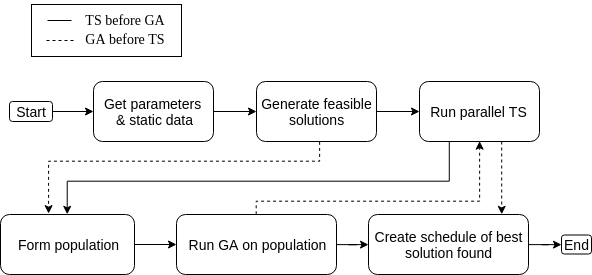

The diagram above was exported from draw.io. Its source (the exported page's mxGraphModel, read from the mxfile embedded in the PNG):
<mxGraphModel dx="934" dy="501" grid="1" gridSize="10" guides="1" tooltips="1" connect="1" arrows="1" fold="1" page="1" pageScale="1" pageWidth="850" pageHeight="1100" math="0" shadow="0">
  <root>
    <mxCell id="0" />
    <mxCell id="1" parent="0" />
    <mxCell id="WfPZLqTjZFO30NeckFMq-15" value="" style="edgeStyle=orthogonalEdgeStyle;rounded=0;orthogonalLoop=1;jettySize=auto;html=1;" parent="1" source="WfPZLqTjZFO30NeckFMq-1" target="WfPZLqTjZFO30NeckFMq-2" edge="1">
      <mxGeometry relative="1" as="geometry" />
    </mxCell>
    <mxCell id="WfPZLqTjZFO30NeckFMq-1" value="&lt;font style=&quot;font-size: 14px&quot;&gt;Start&lt;/font&gt;" style="rounded=1;whiteSpace=wrap;html=1;" parent="1" vertex="1">
      <mxGeometry x="100" y="460" width="43" height="20" as="geometry" />
    </mxCell>
    <mxCell id="WfPZLqTjZFO30NeckFMq-16" value="" style="edgeStyle=orthogonalEdgeStyle;rounded=0;orthogonalLoop=1;jettySize=auto;html=1;" parent="1" source="WfPZLqTjZFO30NeckFMq-2" target="WfPZLqTjZFO30NeckFMq-3" edge="1">
      <mxGeometry relative="1" as="geometry" />
    </mxCell>
    <mxCell id="WfPZLqTjZFO30NeckFMq-2" value="&lt;div style=&quot;font-size: 14px&quot;&gt;&lt;font style=&quot;font-size: 14px&quot;&gt;Get parameters &lt;br&gt;&lt;/font&gt;&lt;/div&gt;&lt;div style=&quot;font-size: 14px&quot;&gt;&lt;font style=&quot;font-size: 14px&quot;&gt;&amp;amp; static data&lt;/font&gt;&lt;/div&gt;" style="rounded=1;whiteSpace=wrap;html=1;" parent="1" vertex="1">
      <mxGeometry x="184" y="440" width="120" height="60" as="geometry" />
    </mxCell>
    <mxCell id="WfPZLqTjZFO30NeckFMq-5" value="" style="edgeStyle=orthogonalEdgeStyle;rounded=0;orthogonalLoop=1;jettySize=auto;html=1;" parent="1" source="WfPZLqTjZFO30NeckFMq-3" target="WfPZLqTjZFO30NeckFMq-4" edge="1">
      <mxGeometry relative="1" as="geometry" />
    </mxCell>
    <mxCell id="WfPZLqTjZFO30NeckFMq-18" value="" style="edgeStyle=orthogonalEdgeStyle;rounded=0;orthogonalLoop=1;jettySize=auto;html=1;entryX=0.358;entryY=-0.017;entryDx=0;entryDy=0;dashed=1;exitX=0.526;exitY=1.005;exitDx=0;exitDy=0;entryPerimeter=0;exitPerimeter=0;" parent="1" source="WfPZLqTjZFO30NeckFMq-3" target="WfPZLqTjZFO30NeckFMq-6" edge="1">
      <mxGeometry relative="1" as="geometry">
        <Array as="points">
          <mxPoint x="410" y="520" />
          <mxPoint x="139" y="520" />
        </Array>
      </mxGeometry>
    </mxCell>
    <mxCell id="WfPZLqTjZFO30NeckFMq-3" value="&lt;font style=&quot;font-size: 14px&quot;&gt;Generate feasible solutions&lt;/font&gt;" style="rounded=1;whiteSpace=wrap;html=1;" parent="1" vertex="1">
      <mxGeometry x="347" y="440" width="120" height="60" as="geometry" />
    </mxCell>
    <mxCell id="WfPZLqTjZFO30NeckFMq-7" value="" style="edgeStyle=orthogonalEdgeStyle;rounded=0;orthogonalLoop=1;jettySize=auto;html=1;entryX=0.5;entryY=0;entryDx=0;entryDy=0;exitX=0.25;exitY=1;exitDx=0;exitDy=0;" parent="1" source="WfPZLqTjZFO30NeckFMq-4" target="WfPZLqTjZFO30NeckFMq-6" edge="1">
      <mxGeometry relative="1" as="geometry">
        <Array as="points">
          <mxPoint x="540" y="540" />
          <mxPoint x="157" y="540" />
        </Array>
      </mxGeometry>
    </mxCell>
    <mxCell id="WfPZLqTjZFO30NeckFMq-21" value="" style="edgeStyle=orthogonalEdgeStyle;rounded=0;orthogonalLoop=1;jettySize=auto;html=1;dashed=1;entryX=0.833;entryY=0;entryDx=0;entryDy=0;entryPerimeter=0;" parent="1" source="WfPZLqTjZFO30NeckFMq-4" target="WfPZLqTjZFO30NeckFMq-10" edge="1">
      <mxGeometry relative="1" as="geometry">
        <mxPoint x="710" y="470" as="targetPoint" />
        <Array as="points">
          <mxPoint x="593" y="527" />
        </Array>
      </mxGeometry>
    </mxCell>
    <mxCell id="WfPZLqTjZFO30NeckFMq-4" value="&lt;font style=&quot;font-size: 14px&quot;&gt;Run parallel TS&lt;/font&gt;" style="rounded=1;whiteSpace=wrap;html=1;" parent="1" vertex="1">
      <mxGeometry x="510" y="440" width="120" height="60" as="geometry" />
    </mxCell>
    <mxCell id="WfPZLqTjZFO30NeckFMq-9" value="" style="edgeStyle=orthogonalEdgeStyle;rounded=0;orthogonalLoop=1;jettySize=auto;html=1;" parent="1" source="WfPZLqTjZFO30NeckFMq-6" target="WfPZLqTjZFO30NeckFMq-8" edge="1">
      <mxGeometry relative="1" as="geometry" />
    </mxCell>
    <mxCell id="WfPZLqTjZFO30NeckFMq-6" value="&lt;font style=&quot;font-size: 14px&quot;&gt;Form population&lt;/font&gt;" style="rounded=1;whiteSpace=wrap;html=1;" parent="1" vertex="1">
      <mxGeometry x="91" y="573" width="134" height="60" as="geometry" />
    </mxCell>
    <mxCell id="WfPZLqTjZFO30NeckFMq-11" value="" style="edgeStyle=orthogonalEdgeStyle;rounded=0;orthogonalLoop=1;jettySize=auto;html=1;" parent="1" source="WfPZLqTjZFO30NeckFMq-8" target="WfPZLqTjZFO30NeckFMq-10" edge="1">
      <mxGeometry relative="1" as="geometry" />
    </mxCell>
    <mxCell id="WfPZLqTjZFO30NeckFMq-19" value="" style="edgeStyle=orthogonalEdgeStyle;rounded=0;orthogonalLoop=1;jettySize=auto;html=1;dashed=1;entryX=0.5;entryY=1;entryDx=0;entryDy=0;exitX=0.5;exitY=0;exitDx=0;exitDy=0;" parent="1" source="WfPZLqTjZFO30NeckFMq-8" target="WfPZLqTjZFO30NeckFMq-4" edge="1">
      <mxGeometry relative="1" as="geometry">
        <Array as="points">
          <mxPoint x="347" y="560" />
          <mxPoint x="570" y="560" />
        </Array>
      </mxGeometry>
    </mxCell>
    <mxCell id="WfPZLqTjZFO30NeckFMq-8" value="&lt;font style=&quot;font-size: 14px&quot;&gt;Run GA on population&lt;/font&gt;" style="rounded=1;whiteSpace=wrap;html=1;" parent="1" vertex="1">
      <mxGeometry x="267" y="573" width="160" height="60" as="geometry" />
    </mxCell>
    <mxCell id="WfPZLqTjZFO30NeckFMq-13" value="" style="edgeStyle=orthogonalEdgeStyle;rounded=0;orthogonalLoop=1;jettySize=auto;html=1;" parent="1" source="WfPZLqTjZFO30NeckFMq-10" target="WfPZLqTjZFO30NeckFMq-12" edge="1">
      <mxGeometry relative="1" as="geometry" />
    </mxCell>
    <mxCell id="WfPZLqTjZFO30NeckFMq-10" value="&lt;font style=&quot;font-size: 14px&quot;&gt;Create schedule of best solution found&lt;/font&gt;" style="rounded=1;whiteSpace=wrap;html=1;" parent="1" vertex="1">
      <mxGeometry x="459" y="573" width="160" height="60" as="geometry" />
    </mxCell>
    <mxCell id="WfPZLqTjZFO30NeckFMq-12" value="&lt;font style=&quot;font-size: 14px&quot;&gt;End&lt;/font&gt;" style="rounded=1;whiteSpace=wrap;html=1;" parent="1" vertex="1">
      <mxGeometry x="652" y="593.5" width="30" height="19" as="geometry" />
    </mxCell>
    <mxCell id="WfPZLqTjZFO30NeckFMq-32" value="" style="group" parent="1" vertex="1" connectable="0">
      <mxGeometry x="93" y="359" width="179" height="56" as="geometry" />
    </mxCell>
    <mxCell id="WfPZLqTjZFO30NeckFMq-30" value="" style="group" parent="WfPZLqTjZFO30NeckFMq-32" vertex="1" connectable="0">
      <mxGeometry width="179" height="56" as="geometry" />
    </mxCell>
    <mxCell id="WfPZLqTjZFO30NeckFMq-29" value="" style="group" parent="WfPZLqTjZFO30NeckFMq-30" vertex="1" connectable="0">
      <mxGeometry x="29" y="4" width="150" height="52" as="geometry" />
    </mxCell>
    <mxCell id="WfPZLqTjZFO30NeckFMq-27" value="" style="rounded=0;whiteSpace=wrap;html=1;" parent="WfPZLqTjZFO30NeckFMq-29" vertex="1">
      <mxGeometry width="150" height="52" as="geometry" />
    </mxCell>
    <mxCell id="WfPZLqTjZFO30NeckFMq-22" value="" style="endArrow=none;html=1;dashed=1;" parent="WfPZLqTjZFO30NeckFMq-29" edge="1">
      <mxGeometry width="50" height="50" relative="1" as="geometry">
        <mxPoint x="15" y="36" as="sourcePoint" />
        <mxPoint x="45" y="36" as="targetPoint" />
      </mxGeometry>
    </mxCell>
    <mxCell id="WfPZLqTjZFO30NeckFMq-23" value="&lt;font face=&quot;Verdana&quot; style=&quot;font-size: 14px&quot;&gt;GA before TS&lt;/font&gt;" style="text;html=1;strokeColor=none;fillColor=none;align=center;verticalAlign=middle;whiteSpace=wrap;rounded=0;" parent="WfPZLqTjZFO30NeckFMq-29" vertex="1">
      <mxGeometry x="49" y="25" width="90" height="20" as="geometry" />
    </mxCell>
    <mxCell id="WfPZLqTjZFO30NeckFMq-24" value="" style="endArrow=none;html=1;" parent="WfPZLqTjZFO30NeckFMq-29" edge="1">
      <mxGeometry width="50" height="50" relative="1" as="geometry">
        <mxPoint x="16" y="16" as="sourcePoint" />
        <mxPoint x="40" y="16" as="targetPoint" />
      </mxGeometry>
    </mxCell>
    <mxCell id="WfPZLqTjZFO30NeckFMq-25" value="&lt;font face=&quot;Verdana&quot; style=&quot;font-size: 14px&quot;&gt;TS before GA&lt;/font&gt;" style="text;html=1;strokeColor=none;fillColor=none;align=center;verticalAlign=middle;whiteSpace=wrap;rounded=0;" parent="WfPZLqTjZFO30NeckFMq-29" vertex="1">
      <mxGeometry x="49" y="6" width="90" height="20" as="geometry" />
    </mxCell>
  </root>
</mxGraphModel>